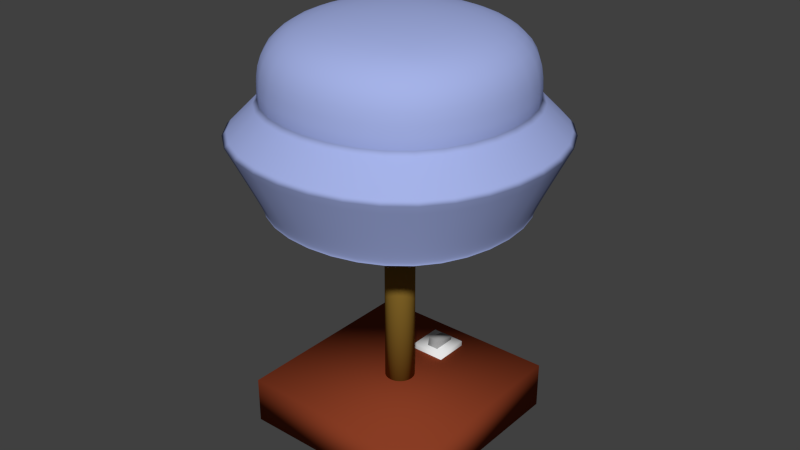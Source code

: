 # Source: Lamp.blend  (saved by Blender 2.91.10; exported with 4.5.12 LTS)
import bpy
from mathutils import Matrix  # noqa: F401  (used for matrix-valued properties, if any)

bpy.ops.wm.read_factory_settings(use_empty=True)
scene = bpy.context.scene
scene.name = 'Scene'

# ---- collections
col_collection_1 = bpy.data.collections.new('Collection 1'); scene.collection.children.link(col_collection_1)

# ---- materials (node trees are filled in below, after node groups)
mat_material_002 = bpy.data.materials.new('Material.002')
mat_material_002.alpha_threshold = 0.0
mat_material_002.use_transparent_shadow = False
mat_material_002.roughness = 0.5
mat_material_001 = bpy.data.materials.new('Material.001')
mat_material_001.alpha_threshold = 0.0
mat_material_001.use_transparent_shadow = False
mat_material_001.diffuse_color = (0.2496, 0.04608, 0.01759, 1.0)
mat_material_001.roughness = 0.5
mat_material_004 = bpy.data.materials.new('Material.004')
mat_material_004.alpha_threshold = 0.0
mat_material_004.use_transparent_shadow = False
mat_material_004.diffuse_color = (0.2429, 0.1457, 0.02374, 1.0)
mat_material_004.roughness = 0.5
mat_material = bpy.data.materials.new('Material')
mat_material.surface_render_method = 'BLENDED'
mat_material.blend_method = 'BLEND'
mat_material.alpha_threshold = 0.0
mat_material.use_sss_translucency = True
mat_material.use_thickness_from_shadow = True
mat_material.diffuse_color = (0.3741, 0.4457, 0.8, 0.5)
mat_material.roughness = 0.5
mat_material.line_color = (0.0, 0.0, 0.0, 1.0)
mat_material_003 = bpy.data.materials.new('Material.003')
mat_material_003.alpha_threshold = 0.0
mat_material_003.use_transparent_shadow = False
mat_material_003.diffuse_color = (0.3224, 0.3224, 0.3224, 1.0)
mat_material_003.roughness = 0.5

# ---- material node trees

# ---- world
world_world = bpy.data.worlds.new('World'); scene.world = world_world
world_world.color = (0.05088, 0.05088, 0.05088)
world_world.use_sun_shadow = False
world_world.sun_shadow_jitter_overblur = 0.0
world_world.cycles.sampling_method = 'MANUAL'
world_world.cycles.sample_map_resolution = 256

# ---- meshes
me_cube_002 = bpy.data.meshes.new('Cube.002')
me_cube_002.from_pydata([(-1.0, -1.0, -1.0), (-1.0, -1.0, 1.0), (-1.0, 1.0, -1.0), (-1.0, 1.0, 1.0), (1.0, -1.0, -1.0), (1.0, -1.0, 1.0), (1.0, 1.0, -1.0), (1.0, 1.0, 1.0)], [], [(1, 3, 2, 0), (3, 7, 6, 2), (7, 5, 4, 6), (5, 1, 0, 4), (0, 2, 6, 4), (5, 7, 3, 1)])
me_cube_002.polygons.foreach_set('use_smooth', [True] * 6)
me_cube_002.materials.append(mat_material_002)
me_cube_002.use_remesh_preserve_volume = False
me_cube_002.use_remesh_preserve_attributes = False
me_cube_002.use_mirror_vertex_groups = False
me_cube_002.update()
me_cube_001 = bpy.data.meshes.new('Cube.001')
me_cube_001.from_pydata([(-1.0, -1.0, 0.5232), (-1.0, -1.0, 1.0), (-1.0, 1.0, 0.5232), (-1.0, 1.0, 1.0), (1.0, -1.0, 0.5232), (1.0, -1.0, 1.0), (1.0, 1.0, 0.5232), (1.0, 1.0, 1.0)], [], [(1, 3, 2, 0), (3, 7, 6, 2), (7, 5, 4, 6), (5, 1, 0, 4), (0, 2, 6, 4), (5, 7, 3, 1)])
me_cube_001.polygons.foreach_set('use_smooth', [True] * 6)
me_cube_001.materials.append(mat_material_001)
me_cube_001.use_remesh_preserve_volume = False
me_cube_001.use_remesh_preserve_attributes = False
me_cube_001.use_mirror_vertex_groups = False
me_cube_001.update()
me_cylinder = bpy.data.meshes.new('Cylinder')
me_cylinder.from_pydata([(0.0, 1.0, -13.13), (0.0, 1.0, 1.0), (0.1951, 0.9808, -13.13), (0.1951, 0.9808, 1.0), (0.3827, 0.9239, -13.13), (0.3827, 0.9239, 1.0), (0.5556, 0.8315, -13.13), (0.5556, 0.8315, 1.0), (0.7071, 0.7071, -13.13), (0.7071, 0.7071, 1.0), (0.8315, 0.5556, -13.13), (0.8315, 0.5556, 1.0), (0.9239, 0.3827, -13.13), (0.9239, 0.3827, 1.0), (0.9808, 0.1951, -13.13), (0.9808, 0.1951, 1.0), (1.0, 7.55e-08, -13.13), (1.0, 7.55e-08, 1.0), (0.9808, -0.1951, -13.13), (0.9808, -0.1951, 1.0), (0.9239, -0.3827, -13.13), (0.9239, -0.3827, 1.0), (0.8315, -0.5556, -13.13), (0.8315, -0.5556, 1.0), (0.7071, -0.7071, -13.13), (0.7071, -0.7071, 1.0), (0.5556, -0.8315, -13.13), (0.5556, -0.8315, 1.0), (0.3827, -0.9239, -13.13), (0.3827, -0.9239, 1.0), (0.1951, -0.9808, -13.13), (0.1951, -0.9808, 1.0), (-3.258e-07, -1.0, -13.13), (-3.258e-07, -1.0, 1.0), (-0.1951, -0.9808, -13.13), (-0.1951, -0.9808, 1.0), (-0.3827, -0.9239, -13.13), (-0.3827, -0.9239, 1.0), (-0.5556, -0.8315, -13.13), (-0.5556, -0.8315, 1.0), (-0.7071, -0.7071, -13.13), (-0.7071, -0.7071, 1.0), (-0.8315, -0.5556, -13.13), (-0.8315, -0.5556, 1.0), (-0.9239, -0.3827, -13.13), (-0.9239, -0.3827, 1.0), (-0.9808, -0.1951, -13.13), (-0.9808, -0.1951, 1.0), (-1.0, 9.656e-07, -13.13), (-1.0, 9.656e-07, 1.0), (-0.9808, 0.1951, -13.13), (-0.9808, 0.1951, 1.0), (-0.9239, 0.3827, -13.13), (-0.9239, 0.3827, 1.0), (-0.8315, 0.5556, -13.13), (-0.8315, 0.5556, 1.0), (-0.7071, 0.7071, -13.13), (-0.7071, 0.7071, 1.0), (-0.5556, 0.8315, -13.13), (-0.5556, 0.8315, 1.0), (-0.3827, 0.9239, -13.13), (-0.3827, 0.9239, 1.0), (-0.1951, 0.9808, -13.13), (-0.1951, 0.9808, 1.0), (0.1951, 0.9808, 13.16), (-7.655e-07, 1.0, 13.16), (0.3827, 0.9239, 13.16), (0.5556, 0.8315, 13.16), (0.7071, 0.7071, 13.16), (0.8315, 0.5556, 13.16), (0.9239, 0.3827, 13.16), (0.9808, 0.1951, 13.16), (1.0, 7.55e-08, 13.16), (0.9808, -0.1951, 13.16), (0.9239, -0.3827, 13.16), (0.8315, -0.5556, 13.16), (0.7071, -0.7071, 13.16), (0.5556, -0.8315, 13.16), (0.3827, -0.9239, 13.16), (0.1951, -0.9808, 13.16), (-1.091e-06, -1.0, 13.16), (-0.1951, -0.9808, 13.16), (-0.3827, -0.9239, 13.16), (-0.5556, -0.8315, 13.16), (-0.7071, -0.7071, 13.16), (-0.8315, -0.5556, 13.16), (-0.9239, -0.3827, 13.16), (-0.9808, -0.1951, 13.16), (-1.0, 9.656e-07, 13.16), (-0.9808, 0.1951, 13.16), (-0.9239, 0.3827, 13.16), (-0.8315, 0.5556, 13.16), (-0.7071, 0.7071, 13.16), (-0.5556, 0.8315, 13.16), (-0.3827, 0.9239, 13.16), (-0.1951, 0.9808, 13.16)], [], [(0, 1, 3, 2), (2, 3, 5, 4), (4, 5, 7, 6), (6, 7, 9, 8), (8, 9, 11, 10), (10, 11, 13, 12), (12, 13, 15, 14), (14, 15, 17, 16), (16, 17, 19, 18), (18, 19, 21, 20), (20, 21, 23, 22), (22, 23, 25, 24), (24, 25, 27, 26), (26, 27, 29, 28), (28, 29, 31, 30), (30, 31, 33, 32), (32, 33, 35, 34), (34, 35, 37, 36), (36, 37, 39, 38), (38, 39, 41, 40), (40, 41, 43, 42), (42, 43, 45, 44), (44, 45, 47, 46), (46, 47, 49, 48), (48, 49, 51, 50), (50, 51, 53, 52), (52, 53, 55, 54), (54, 55, 57, 56), (56, 57, 59, 58), (58, 59, 61, 60), (19, 17, 72, 73), (62, 63, 1, 0), (60, 61, 63, 62), (0, 2, 4, 6, 8, 10, 12, 14, 16, 18, 20, 22, 24, 26, 28, 30, 32, 34, 36, 38, 40, 42, 44, 46, 48, 50, 52, 54, 56, 58, 60, 62), (64, 65, 95, 94, 93, 92, 91, 90, 89, 88, 87, 86, 85, 84, 83, 82, 81, 80, 79, 78, 77, 76, 75, 74, 73, 72, 71, 70, 69, 68, 67, 66), (37, 35, 81, 82), (55, 53, 90, 91), (11, 9, 68, 69), (29, 27, 77, 78), (3, 1, 65, 64), (47, 45, 86, 87), (1, 63, 95, 65), (21, 19, 73, 74), (39, 37, 82, 83), (57, 55, 91, 92), (13, 11, 69, 70), (31, 29, 78, 79), (49, 47, 87, 88), (5, 3, 64, 66), (23, 21, 74, 75), (41, 39, 83, 84), (59, 57, 92, 93), (15, 13, 70, 71), (33, 31, 79, 80), (51, 49, 88, 89), (7, 5, 66, 67), (25, 23, 75, 76), (43, 41, 84, 85), (61, 59, 93, 94), (17, 15, 71, 72), (35, 33, 80, 81), (53, 51, 89, 90), (9, 7, 67, 68), (27, 25, 76, 77), (45, 43, 85, 86), (63, 61, 94, 95)])
me_cylinder.polygons.foreach_set('use_smooth', [True] * 66)
me_cylinder.materials.append(mat_material_004)
me_cylinder.use_remesh_preserve_volume = False
me_cylinder.use_remesh_preserve_attributes = False
me_cylinder.use_mirror_vertex_groups = False
me_cylinder.update()
me_cube = bpy.data.meshes.new('Cube')
me_cube.from_pydata([(1.0, 1.0, -0.3812), (1.0, -1.0, -0.3812), (-1.0, -1.0, -0.3812), (-1.0, 1.0, -0.3812), (1.0, 1.0, 1.0), (1.0, -1.0, 1.0), (-1.0, -1.0, 1.0), (-1.0, 1.0, 1.0), (1.0, 1.0, 1.031), (1.0, -1.0, 1.031), (-1.0, -1.0, 1.031), (-1.0, 1.0, 1.031), (1.0, 1.0, 0.2559), (1.0, -1.0, 0.2559), (-1.0, -1.0, 0.2559), (-1.0, 1.0, 0.2559), (0.1469, 0.1469, 0.2274), (0.1469, -0.1469, 0.2274), (-0.1469, -0.1469, 0.2274), (-0.1469, 0.1469, 0.2274), (1.261, 1.261, 0.5031), (1.261, -1.261, 0.5031), (-1.261, -1.261, 0.5031), (-1.261, 1.261, 0.5031)], [], [(0, 1, 2, 3), (6, 5, 9, 10), (20, 4, 5, 21), (21, 5, 6, 22), (22, 6, 7, 23), (12, 0, 3, 15), (5, 4, 8, 9), (7, 6, 10, 11), (4, 7, 11, 8), (20, 12, 15, 23), (2, 14, 15, 3), (1, 13, 14, 2), (0, 12, 13, 1), (13, 12, 16, 17), (16, 19, 18, 17), (15, 14, 18, 19), (14, 13, 17, 18), (12, 15, 19, 16), (4, 20, 23, 7), (14, 22, 23, 15), (13, 21, 22, 14), (12, 20, 21, 13), (20, 23, 22, 21)])
me_cube.polygons.foreach_set('use_smooth', [1, 1, 1, 1, 1, 1, 1, 1, 1, 1, 1, 1, 1, 1, 0, 1, 1, 1, 1, 1, 1, 1, 0])
me_cube.materials.append(mat_material)
me_cube.use_remesh_preserve_volume = False
me_cube.use_remesh_preserve_attributes = False
me_cube.use_mirror_vertex_groups = False
me_cube.update()
me_cube_003 = bpy.data.meshes.new('Cube.003')
me_cube_003.from_pydata([(-0.06209, -1.0, -1.0), (-0.06209, -1.0, 1.0), (-0.06209, 1.0, -1.0), (-0.06209, 1.0, 1.0), (1.0, -1.0, -1.0), (1.0, -1.0, 1.0), (1.0, 1.0, -1.0), (1.0, 1.0, 1.0)], [], [(1, 3, 2, 0), (3, 7, 6, 2), (7, 5, 4, 6), (5, 1, 0, 4), (0, 2, 6, 4), (5, 7, 3, 1)])
me_cube_003.polygons.foreach_set('use_smooth', [True] * 6)
me_cube_003.materials.append(mat_material_003)
me_cube_003.use_remesh_preserve_volume = False
me_cube_003.use_remesh_preserve_attributes = False
me_cube_003.use_mirror_vertex_groups = False
me_cube_003.update()

# ---- objects
ob_cube_002 = bpy.data.objects.new('Cube.002', me_cube_002)
ob_cube_001 = bpy.data.objects.new('Cube.001', me_cube_001)
ob_cylinder = bpy.data.objects.new('Cylinder', me_cylinder)
ob_cube = bpy.data.objects.new('Cube', me_cube)
ob_cube_003 = bpy.data.objects.new('Cube.003', me_cube_003)

# ---- transforms, parenting, visibility, modifiers, constraints
ob_cube_002.location = (0.0, 0.648, -0.5935)
ob_cube_002.scale = (0.1846, 0.1846, 0.1846)
ob_cube_002.lineart.crease_threshold = 0.0
ob_cube_001.location = (0.0, 0.0, -1.515)
ob_cube_001.scale = (1.051, 1.051, 1.051)
ob_cube_001.lineart.crease_threshold = 0.0
ob_cylinder.location = (0.0, 0.0, 0.6161)
ob_cylinder.scale = (0.1557, 0.1557, 0.1072)
ob_cylinder.lineart.crease_threshold = 0.0
ob_cube.location = (0.0, 0.0, 3.0)
ob_cube.rotation_euler = (3.142, -0.0, 0.0)
ob_cube.scale = (1.4, 1.4, 1.4)
ob_cube.lock_rotations_4d = False
ob_cube.empty_display_type = 'ARROWS'
ob_cube.lineart.crease_threshold = 0.0
_m = ob_cube.modifiers.new('Subsurf', 'SUBSURF')
_m.uv_smooth = 'PRESERVE_CORNERS'
_m.levels = 3
_m.render_levels = 3
_m.show_only_control_edges = False
ob_cube_003.location = (-0.04487, 0.648, -0.4608)
ob_cube_003.rotation_euler = (-0.2305, -0.0, 0.0)
ob_cube_003.scale = (0.1194, 0.1194, 0.1194)
ob_cube_003.lineart.crease_threshold = 0.0

# ---- collection membership
col_collection_1.objects.link(ob_cube_002)
col_collection_1.objects.link(ob_cube_001)
col_collection_1.objects.link(ob_cylinder)
col_collection_1.objects.link(ob_cube)
col_collection_1.objects.link(ob_cube_003)

# ---- scene / render settings (as saved in the file)
scene.frame_start = 1; scene.frame_end = 250; scene.frame_set(1)
scene.render.engine = 'BLENDER_EEVEE_NEXT'
scene.render.resolution_percentage = 50
scene.render.dither_intensity = 0.0
scene.cycles.use_denoising = False
scene.cycles.samples = 10
scene.cycles.sampling_pattern = 'TABULATED_SOBOL'
scene.cycles.light_sampling_threshold = 0.0
scene.cycles.use_adaptive_sampling = False
scene.cycles.use_light_tree = False
scene.cycles.blur_glossy = 0.0
scene.cycles.pixel_filter_type = 'GAUSSIAN'
scene.cycles.sample_clamp_indirect = 0.0
scene.view_settings.view_transform = 'Standard'
bpy.context.view_layer.update()

# ---- added for rendering (the .blend has no active camera and no usable light): camera, sun
cam_auto = bpy.data.cameras.new('AutoCamera')
cam_auto.lens = 50.0
cam_auto.sensor_width = 36.0
cam_auto.clip_end = 1000.0
ob_auto_camera = bpy.data.objects.new('AutoCamera', cam_auto)
scene.collection.objects.link(ob_auto_camera)
ob_auto_camera.location = (6.21694, -7.46033, 6.25783)
ob_auto_camera.rotation_euler = (1.09748, -7.21219e-08, 0.694738)
scene.camera = ob_auto_camera
light_auto_sun = bpy.data.lights.new('AutoSun', 'SUN')
light_auto_sun.energy = 3.0
light_auto_sun.angle = 0.0523599
ob_auto_sun = bpy.data.objects.new('AutoSun', light_auto_sun)
scene.collection.objects.link(ob_auto_sun)
ob_auto_sun.rotation_euler = (0.872665, 0.174533, 0.523599)
bpy.context.view_layer.update()
